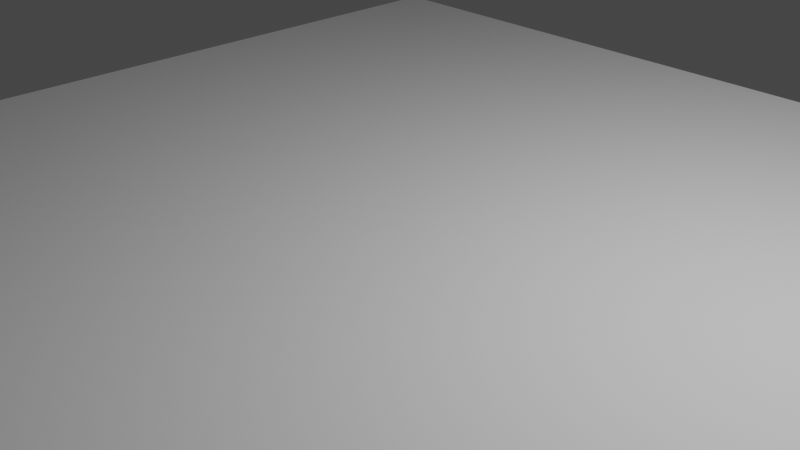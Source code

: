 # Source: untitled1.blend  (saved by Blender 2.82.7; exported with 4.5.12 LTS)
import bpy
from mathutils import Matrix  # noqa: F401  (used for matrix-valued properties, if any)

bpy.ops.wm.read_factory_settings(use_empty=True)
scene = bpy.context.scene
scene.name = 'Scene'

# ---- collections
col_collection = bpy.data.collections.new('Collection'); scene.collection.children.link(col_collection)
col_coins = bpy.data.collections.new('Coins'); scene.collection.children.link(col_coins)

# ---- images (referenced by path relative to the original .blend; pixels are not part of the script)
import os
ASSET_DIR = os.environ.get("B2B_ASSET_DIR", "")  # directory of the original .blend (textures are referenced by path, not embedded)
HERE = os.path.dirname(os.path.abspath(__file__))  # packed textures are extracted next to this script under _unpacked/

def load_image(name, relpath, width, height, colorspace="sRGB"):
    """Load a texture the original file referenced (path relative to the .blend, or extracted next to this script)."""
    p = next((c for c in (os.path.join(HERE, relpath), os.path.join(ASSET_DIR, relpath)) if relpath and os.path.exists(c)), "")
    if p:
        img = bpy.data.images.load(p, check_existing=True)
        img.name = name
    else:  # same state as the original file: an image datablock whose file is absent (Cycles renders it pink)
        img = bpy.data.images.new(name, width, height)
        img.source = "FILE"
        img.filepath = "//" + (relpath or name)
    img.colorspace_settings.name = colorspace
    return img
img_800px_colourbox5049263_jpg = load_image('800px_COLOURBOX5049263.jpg', '800px_COLOURBOX5049263.jpg', 1024, 1024, 'Non-Color')

# ---- materials (node trees are filled in below, after node groups)
mat_material_001 = bpy.data.materials.new('Material.001')
mat_material_001.use_transparent_shadow = False
mat_material_002 = bpy.data.materials.new('Material.002')
mat_material_002.use_transparent_shadow = False

# ---- node groups
ng_auto_smooth = bpy.data.node_groups.new('Auto Smooth', 'GeometryNodeTree')
_s = ng_auto_smooth.interface.new_socket(name='Geometry', in_out='OUTPUT', socket_type='NodeSocketGeometry')
_s = ng_auto_smooth.interface.new_socket(name='Geometry', in_out='INPUT', socket_type='NodeSocketGeometry')
_s = ng_auto_smooth.interface.new_socket(name='Angle', in_out='INPUT', socket_type='NodeSocketFloat')
_s.subtype = 'ANGLE'
_s.min_value = 0.0
_s.max_value = 3.142
ng_auto_smooth.is_modifier = True
_N = ng_auto_smooth.nodes; _L = ng_auto_smooth.links
n0 = _N.new('NodeGroupOutput'); n0.name = 'Group Output'; n0.location = (480, -100)
n1 = _N.new('NodeGroupInput'); n1.name = 'Group Input'; n1.location = (-420, -300)
n2 = _N.new('NodeGroupInput'); n2.name = 'Group Input.001'; n2.location = (-60, -100)
n3 = _N.new('GeometryNodeSetShadeSmooth'); n3.name = 'Set Shade Smooth'; n3.location = (120, -100)
n3.domain = 'EDGE'
n4 = _N.new('GeometryNodeSetShadeSmooth'); n4.name = 'Set Shade Smooth.001'; n4.location = (300, -100)
n5 = _N.new('GeometryNodeInputMeshEdgeAngle'); n5.name = 'Edge Angle'; n5.location = (-420, -220)
n6 = _N.new('GeometryNodeInputEdgeSmooth'); n6.name = 'Is Edge Smooth'; n6.location = (-60, -160)
n7 = _N.new('GeometryNodeInputShadeSmooth'); n7.name = 'Is Face Smooth'; n7.location = (-240, -340)
n8 = _N.new('FunctionNodeBooleanMath'); n8.name = 'Boolean Math'; n8.location = (-60, -220)
n9 = _N.new('FunctionNodeCompare'); n9.name = 'Compare'; n9.location = (-240, -180)
n9.operation = 'LESS_EQUAL'
_L.new(n5.outputs[0], n9.inputs[0])
_L.new(n4.outputs[0], n0.inputs[0])
_L.new(n1.outputs[1], n9.inputs[1])
_L.new(n9.outputs[0], n8.inputs[0])
_L.new(n7.outputs[0], n8.inputs[1])
_L.new(n2.outputs[0], n3.inputs[0])
_L.new(n6.outputs[0], n3.inputs[1])
_L.new(n3.outputs[0], n4.inputs[0])
_L.new(n8.outputs[0], n3.inputs[2])
n0.is_active_output = True

# ---- material node trees
mat_material_001.use_nodes = True; mat_material_001.node_tree.nodes.clear()
_N = mat_material_001.node_tree.nodes; _L = mat_material_001.node_tree.links
n0 = _N.new('ShaderNodeTexImage'); n0.name = 'Image Texture'; n0.location = (-445, 242)
n0.image = img_800px_colourbox5049263_jpg
n1 = _N.new('ShaderNodeHueSaturation'); n1.name = 'Hue Saturation Value'; n1.location = (-168, -39)
n1.inputs[0].default_value = 0.0
n1.inputs[1].default_value = 0.0
n2 = _N.new('ShaderNodeOutputMaterial'); n2.name = 'Material Output'; n2.location = (764, 287)
n3 = _N.new('ShaderNodeValToRGB'); n3.name = 'ColorRamp'; n3.location = (14, 40)
while len(n3.color_ramp.elements) > 1: n3.color_ramp.elements.remove(n3.color_ramp.elements[-1])
n3.color_ramp.elements[0].position = 0.5833; n3.color_ramp.elements[0].color = (0.0, 0.0, 0.0, 1.0)
_e = n3.color_ramp.elements.new(0.9167); _e.color = (1.0, 1.0, 1.0, 1.0)
n4 = _N.new('ShaderNodeBsdfPrincipled'); n4.name = 'Principled BSDF'; n4.location = (376, 278)
n4.distribution = 'GGX'
n4.subsurface_method = 'BURLEY'
n4.inputs[3].default_value = 1.45
n4.inputs[27].default_value = (0.0, 0.0, 0.0, 1.0)
n4.inputs[28].default_value = 1.0
n5 = _N.new('ShaderNodeTexImage'); n5.name = 'Image Texture.001'; n5.location = (-455, -42)
n5.image = img_800px_colourbox5049263_jpg
n6 = _N.new('ShaderNodeTexImage'); n6.name = 'Image Texture.002'; n6.location = (-399, -349)
n6.image = img_800px_colourbox5049263_jpg
n7 = _N.new('ShaderNodeTexCoord'); n7.name = 'Texture Coordinate'; n7.location = (-801, 119)
n8 = _N.new('ShaderNodeBump'); n8.name = 'Bump'; n8.location = (12, -272)
n8.inputs[1].default_value = 1.0
n8.inputs[2].default_value = 1.0
_L.new(n7.outputs[2], n0.inputs[0])
_L.new(n0.outputs[0], n4.inputs[0])
_L.new(n7.outputs[2], n5.inputs[0])
_L.new(n5.outputs[0], n1.inputs[4])
_L.new(n1.outputs[0], n3.inputs[0])
_L.new(n3.outputs[0], n4.inputs[2])
_L.new(n4.outputs[0], n2.inputs[0])
_L.new(n7.outputs[2], n6.inputs[0])
_L.new(n6.outputs[0], n8.inputs[3])
_L.new(n8.outputs[0], n4.inputs[5])
n2.is_active_output = True
mat_material_002.use_nodes = True; mat_material_002.node_tree.nodes.clear()
_N = mat_material_002.node_tree.nodes; _L = mat_material_002.node_tree.links
n0 = _N.new('ShaderNodeOutputMaterial'); n0.name = 'Material Output'; n0.location = (300, 300)
n1 = _N.new('ShaderNodeBsdfPrincipled'); n1.name = 'Principled BSDF'; n1.location = (10, 300)
n1.distribution = 'GGX'
n1.subsurface_method = 'BURLEY'
n1.inputs[0].default_value = (0.3163, 0.117, 0.002732, 1.0)
n1.inputs[1].default_value = 1.0
n1.inputs[2].default_value = 0.14
n1.inputs[3].default_value = 1.45
n1.inputs[13].default_value = 0.5909
n1.inputs[27].default_value = (0.0, 0.0, 0.0, 1.0)
n1.inputs[28].default_value = 1.0
_L.new(n1.outputs[0], n0.inputs[0])
n0.is_active_output = True

# ---- world
world_world = bpy.data.worlds.new('World'); scene.world = world_world
world_world.use_nodes = True; world_world.node_tree.nodes.clear()
_N = world_world.node_tree.nodes; _L = world_world.node_tree.links
n0 = _N.new('ShaderNodeOutputWorld'); n0.name = 'World Output'; n0.location = (300, 300)
n1 = _N.new('ShaderNodeBackground'); n1.name = 'Background'; n1.location = (10, 300)
n1.inputs[0].default_value = (0.05088, 0.05088, 0.05088, 1.0)
_L.new(n1.outputs[0], n0.inputs[0])
n0.is_active_output = True
world_world.color = (0.05088, 0.05088, 0.05088)
world_world.use_sun_shadow = False
world_world.sun_shadow_jitter_overblur = 0.0

# ---- cameras
cam_camera = bpy.data.cameras.new('Camera')
cam_camera.clip_end = 100.0
cam_camera.ortho_scale = 7.314

# ---- lights
light_light = bpy.data.lights.new('Light', 'POINT')
light_light.transmission_factor = 0.0
light_light.energy = 1000.0
light_light.shadow_soft_size = 0.1
light_light.shadow_maximum_resolution = 0.006
light_light.use_absolute_resolution = True

# ---- meshes
me_plane_001 = bpy.data.meshes.new('Plane.001')
me_plane_001.from_pydata([(-1.0, -1.0, 0.0), (1.0, -1.0, 0.0), (-1.0, 1.0, 0.0), (1.0, 1.0, 0.0)], [], [(0, 1, 3, 2)])
_uv = me_plane_001.uv_layers.new(name='UVMap')
_uv.uv.foreach_set('vector', [0.0, 0.0, 1.0, 0.0, 1.0, 1.0, 0.0, 1.0])
me_plane_001.use_remesh_fix_poles = True
me_plane_001.use_remesh_preserve_attributes = False
me_plane_001.use_mirror_vertex_groups = False
me_plane_001.update()
me_cylinder = bpy.data.meshes.new('Cylinder')
me_cylinder.from_pydata([(-1.646e-08, 0.9569, 1.0), (0.1867, 0.9385, 1.0), (0.3662, 0.884, 1.0), (0.5316, 0.7956, 1.0), (0.6766, 0.6766, 1.0), (0.7956, 0.5316, 1.0), (0.884, 0.3662, 1.0), (0.9385, 0.1867, 1.0), (0.9569, 6.888e-08, 1.0), (0.9385, -0.1867, 1.0), (0.884, -0.3662, 1.0), (0.7956, -0.5316, 1.0), (0.6766, -0.6766, 1.0), (0.5316, -0.7956, 1.0), (0.3662, -0.884, 1.0), (0.1867, -0.9385, 1.0), (-3.126e-07, -0.9569, 1.0), (-0.1867, -0.9385, 1.0), (-0.3662, -0.884, 1.0), (-0.5316, -0.7956, 1.0), (-0.6766, -0.6766, 1.0), (-0.7956, -0.5316, 1.0), (-0.884, -0.3662, 1.0), (-0.9385, -0.1867, 1.0), (-0.9569, 9.262e-07, 1.0), (-0.9385, 0.1867, 1.0), (-0.884, 0.3662, 1.0), (-0.7956, 0.5316, 1.0), (-0.6766, 0.6766, 1.0), (-0.5316, 0.7956, 1.0), (-0.3662, 0.884, 1.0), (-0.1867, 0.9385, 1.0), (0.0, 1.0, 0.0), (0.1951, 0.9808, 0.0), (0.3827, 0.9239, 0.0), (0.5556, 0.8315, 0.0), (0.7071, 0.7071, 0.0), (0.8315, 0.5556, 0.0), (0.9239, 0.3827, 0.0), (0.9808, 0.1951, 0.0), (1.0, 7.55e-08, 0.0), (0.9808, -0.1951, 0.0), (0.9239, -0.3827, 0.0), (0.8315, -0.5556, 0.0), (0.7071, -0.7071, 0.0), (0.5556, -0.8315, 0.0), (0.3827, -0.9239, 0.0), (0.1951, -0.9808, 0.0), (-3.258e-07, -1.0, 0.0), (-0.1951, -0.9808, 0.0), (-0.3827, -0.9239, 0.0), (-0.5556, -0.8315, 0.0), (-0.7071, -0.7071, 0.0), (-0.8315, -0.5556, 0.0), (-0.9239, -0.3827, 0.0), (-0.9808, -0.1951, 0.0), (-1.0, 9.656e-07, 0.0), (-0.9808, 0.1951, 0.0), (-0.9239, 0.3827, 0.0), (-0.8315, 0.5556, 0.0), (-0.7071, 0.7071, 0.0), (-0.5556, 0.8315, 0.0), (-0.3827, 0.9239, 0.0), (-0.1951, 0.9808, 0.0), (0.1951, 0.9808, 1.0), (0.0, 1.0, 1.0), (0.3827, 0.9239, 1.0), (0.5556, 0.8315, 1.0), (0.7071, 0.7071, 1.0), (0.8315, 0.5556, 1.0), (0.9239, 0.3827, 1.0), (0.9808, 0.1951, 1.0), (1.0, 7.55e-08, 1.0), (0.9808, -0.1951, 1.0), (0.9239, -0.3827, 1.0), (0.8315, -0.5556, 1.0), (0.7071, -0.7071, 1.0), (0.5556, -0.8315, 1.0), (0.3827, -0.9239, 1.0), (0.1951, -0.9808, 1.0), (-3.258e-07, -1.0, 1.0), (-0.1951, -0.9808, 1.0), (-0.3827, -0.9239, 1.0), (-0.5556, -0.8315, 1.0), (-0.7071, -0.7071, 1.0), (-0.8315, -0.5556, 1.0), (-0.9239, -0.3827, 1.0), (-0.9808, -0.1951, 1.0), (-1.0, 9.656e-07, 1.0), (-0.9808, 0.1951, 1.0), (-0.9239, 0.3827, 1.0), (-0.8315, 0.5556, 1.0), (-0.7071, 0.7071, 1.0), (-0.5556, 0.8315, 1.0), (-0.3827, 0.9239, 1.0), (-0.1951, 0.9808, 1.0), (0.09737, 0.4895, 0.7011), (-2.03e-07, 0.4991, 0.7011), (0.191, 0.4611, 0.7011), (0.2773, 0.415, 0.7011), (0.3529, 0.3529, 0.7011), (0.415, 0.2773, 0.7011), (0.4611, 0.191, 0.7011), (0.4895, 0.09737, 0.7011), (0.4991, -3.09e-09, 0.7011), (0.4895, -0.09737, 0.7011), (0.4611, -0.191, 0.7011), (0.415, -0.2773, 0.7011), (0.3529, -0.3529, 0.7011), (0.2773, -0.415, 0.7011), (0.191, -0.4611, 0.7011), (0.09737, -0.4895, 0.7011), (-1.65e-07, -0.4991, 0.7011), (-0.09737, -0.4895, 0.7011), (-0.191, -0.4611, 0.7011), (-0.2773, -0.415, 0.7011), (-0.3529, -0.3529, 0.7011), (-0.415, -0.2773, 0.7011), (-0.4611, -0.191, 0.7011), (-0.4895, -0.09737, 0.7011), (-0.4991, 4.875e-07, 0.7011), (-0.4895, 0.09737, 0.7011), (-0.4611, 0.191, 0.7011), (-0.415, 0.2773, 0.7011), (-0.3529, 0.3529, 0.7011), (-0.2773, 0.415, 0.7011), (-0.191, 0.4611, 0.7011), (-0.09737, 0.4895, 0.7011), (0.1867, 0.9385, 0.7011), (-1.624e-08, 0.9569, 0.7011), (0.3662, 0.884, 0.7011), (0.5316, 0.7956, 0.7011), (0.6766, 0.6766, 0.7011), (0.7956, 0.5316, 0.7011), (0.884, 0.3662, 0.7011), (0.9385, 0.1867, 0.7011), (0.9569, 6.888e-08, 0.7011), (0.9385, -0.1867, 0.7011), (0.884, -0.3662, 0.7011), (0.7956, -0.5316, 0.7011), (0.6766, -0.6766, 0.7011), (0.5316, -0.7956, 0.7011), (0.3662, -0.884, 0.7011), (0.1867, -0.9385, 0.7011), (-3.124e-07, -0.9569, 0.7011), (-0.1867, -0.9385, 0.7011), (-0.3662, -0.884, 0.7011), (-0.5316, -0.7956, 0.7011), (-0.6766, -0.6766, 0.7011), (-0.7956, -0.5316, 0.7011), (-0.884, -0.3662, 0.7011), (-0.9385, -0.1867, 0.7011), (-0.9569, 9.262e-07, 0.7011), (-0.9385, 0.1867, 0.7011), (-0.884, 0.3662, 0.7011), (-0.7956, 0.5316, 0.7011), (-0.6766, 0.6766, 0.7011), (-0.5316, 0.7956, 0.7011), (-0.3662, 0.884, 0.7011), (-0.1867, 0.9385, 0.7011)], [], [(32, 65, 64, 33), (33, 64, 66, 34), (34, 66, 67, 35), (35, 67, 68, 36), (36, 68, 69, 37), (37, 69, 70, 38), (38, 70, 71, 39), (39, 71, 72, 40), (40, 72, 73, 41), (41, 73, 74, 42), (42, 74, 75, 43), (43, 75, 76, 44), (44, 76, 77, 45), (45, 77, 78, 46), (46, 78, 79, 47), (47, 79, 80, 48), (48, 80, 81, 49), (49, 81, 82, 50), (50, 82, 83, 51), (51, 83, 84, 52), (52, 84, 85, 53), (53, 85, 86, 54), (54, 86, 87, 55), (55, 87, 88, 56), (56, 88, 89, 57), (57, 89, 90, 58), (58, 90, 91, 59), (59, 91, 92, 60), (60, 92, 93, 61), (61, 93, 94, 62), (0, 31, 159, 129), (62, 94, 95, 63), (63, 95, 65, 32), (0, 1, 64, 65), (1, 2, 66, 64), (2, 3, 67, 66), (3, 4, 68, 67), (4, 5, 69, 68), (5, 6, 70, 69), (6, 7, 71, 70), (7, 8, 72, 71), (8, 9, 73, 72), (9, 10, 74, 73), (10, 11, 75, 74), (11, 12, 76, 75), (12, 13, 77, 76), (13, 14, 78, 77), (14, 15, 79, 78), (15, 16, 80, 79), (16, 17, 81, 80), (17, 18, 82, 81), (18, 19, 83, 82), (19, 20, 84, 83), (20, 21, 85, 84), (21, 22, 86, 85), (22, 23, 87, 86), (23, 24, 88, 87), (24, 25, 89, 88), (25, 26, 90, 89), (26, 27, 91, 90), (27, 28, 92, 91), (28, 29, 93, 92), (29, 30, 94, 93), (30, 31, 95, 94), (31, 0, 65, 95), (96, 97, 127, 126, 125, 124, 123, 122, 121, 120, 119, 118, 117, 116, 115, 114, 113, 112, 111, 110, 109, 108, 107, 106, 105, 104, 103, 102, 101, 100, 99, 98), (19, 18, 146, 147), (6, 5, 133, 134), (20, 19, 147, 148), (7, 6, 134, 135), (21, 20, 148, 149), (8, 7, 135, 136), (22, 21, 149, 150), (9, 8, 136, 137), (23, 22, 150, 151), (10, 9, 137, 138), (24, 23, 151, 152), (11, 10, 138, 139), (25, 24, 152, 153), (12, 11, 139, 140), (26, 25, 153, 154), (13, 12, 140, 141), (27, 26, 154, 155), (14, 13, 141, 142), (1, 0, 129, 128), (28, 27, 155, 156), (15, 14, 142, 143), (2, 1, 128, 130), (29, 28, 156, 157), (16, 15, 143, 144), (3, 2, 130, 131), (30, 29, 157, 158), (17, 16, 144, 145), (4, 3, 131, 132), (31, 30, 158, 159), (18, 17, 145, 146), (5, 4, 132, 133), (97, 96, 128, 129), (96, 98, 130, 128), (98, 99, 131, 130), (99, 100, 132, 131), (100, 101, 133, 132), (101, 102, 134, 133), (102, 103, 135, 134), (103, 104, 136, 135), (104, 105, 137, 136), (105, 106, 138, 137), (106, 107, 139, 138), (107, 108, 140, 139), (108, 109, 141, 140), (109, 110, 142, 141), (110, 111, 143, 142), (111, 112, 144, 143), (112, 113, 145, 144), (113, 114, 146, 145), (114, 115, 147, 146), (115, 116, 148, 147), (116, 117, 149, 148), (117, 118, 150, 149), (118, 119, 151, 150), (119, 120, 152, 151), (120, 121, 153, 152), (121, 122, 154, 153), (122, 123, 155, 154), (123, 124, 156, 155), (124, 125, 157, 156), (125, 126, 158, 157), (126, 127, 159, 158), (127, 97, 129, 159)])
me_cylinder.polygons.foreach_set('use_smooth', [True] * 129)
me_cylinder.polygons.foreach_set('material_index', [1, 1, 1, 1, 1, 1, 1, 1, 1, 1, 1, 1, 1, 1, 1, 1, 1, 1, 1, 1, 1, 1, 1, 1, 1, 1, 1, 1, 1, 1, 0, 1, 1, 0, 0, 0, 0, 0, 0, 0, 0, 0, 0, 0, 0, 0, 0, 0, 0, 0, 0, 0, 0, 0, 0, 0, 0, 0, 0, 0, 0, 0, 0, 0, 0, 0, 0, 0, 0, 0, 0, 0, 0, 0, 0, 0, 0, 0, 0, 0, 0, 0, 0, 0, 0, 0, 0, 0, 0, 0, 0, 0, 0, 0, 0, 0, 0, 0, 0, 0, 0, 0, 0, 0, 0, 0, 0, 0, 0, 0, 0, 0, 0, 0, 0, 0, 0, 0, 0, 0, 0, 0, 0, 0, 0, 0, 0, 0, 0])
_uv = me_cylinder.uv_layers.new(name='UVMap')
_uv.uv.foreach_set('vector', [7.998e-05, 0.7187, 0.1595, 0.7187, 0.1595, 0.75, 7.996e-05, 0.75, 7.996e-05, 0.75, 0.1595, 0.75, 0.1595, 0.7812, 7.993e-05, 0.7812, 7.993e-05, 0.7812, 0.1595, 0.7812, 0.1595, 0.8125, 7.991e-05, 0.8124, 7.991e-05, 0.8124, 0.1595, 0.8125, 0.1595, 0.8437, 7.988e-05, 0.8437, 7.988e-05, 0.8437, 0.1595, 0.8437, 0.1595, 0.8749, 7.985e-05, 0.8749, 7.985e-05, 0.8749, 0.1595, 0.8749, 0.1595, 0.9062, 7.982e-05, 0.9062, 7.982e-05, 0.9062, 0.1595, 0.9062, 0.1595, 0.9374, 7.979e-05, 0.9374, 7.979e-05, 0.9374, 0.1595, 0.9374, 0.1595, 0.9687, 7.977e-05, 0.9687, 7.977e-05, 0.9687, 0.1595, 0.9687, 0.1595, 0.9999, 7.973e-05, 0.9999, 7.978e-05, 8.002e-05, 0.1595, 7.973e-05, 0.1595, 0.03132, 7.983e-05, 0.03133, 7.983e-05, 0.03133, 0.1595, 0.03132, 0.1595, 0.06257, 7.987e-05, 0.06257, 7.987e-05, 0.06257, 0.1595, 0.06257, 0.1595, 0.09381, 7.991e-05, 0.09382, 7.991e-05, 0.09382, 0.1595, 0.09381, 0.1595, 0.1251, 7.994e-05, 0.1251, 7.994e-05, 0.1251, 0.1595, 0.1251, 0.1595, 0.1563, 7.998e-05, 0.1563, 7.998e-05, 0.1563, 0.1595, 0.1563, 0.1595, 0.1875, 8e-05, 0.1876, 8e-05, 0.1876, 0.1595, 0.1875, 0.1595, 0.2188, 8.003e-05, 0.2188, 8.003e-05, 0.2188, 0.1595, 0.2188, 0.1595, 0.25, 8.005e-05, 0.25, 8.005e-05, 0.25, 0.1595, 0.25, 0.1595, 0.2813, 8.007e-05, 0.2813, 8.007e-05, 0.2813, 0.1595, 0.2813, 0.1595, 0.3125, 8.009e-05, 0.3125, 8.009e-05, 0.3125, 0.1595, 0.3125, 0.1595, 0.3438, 8.01e-05, 0.3438, 8.01e-05, 0.3438, 0.1595, 0.3438, 0.1595, 0.375, 8.011e-05, 0.375, 8.011e-05, 0.375, 0.1595, 0.375, 0.1595, 0.4063, 8.011e-05, 0.4063, 8.011e-05, 0.4063, 0.1595, 0.4063, 0.1595, 0.4375, 8.011e-05, 0.4375, 8.011e-05, 0.4375, 0.1595, 0.4375, 0.1595, 0.4688, 8.011e-05, 0.4688, 8.011e-05, 0.4688, 0.1595, 0.4688, 0.1595, 0.5, 8.01e-05, 0.5, 8.01e-05, 0.5, 0.1595, 0.5, 0.1595, 0.5312, 8.01e-05, 0.5312, 8.01e-05, 0.5312, 0.1595, 0.5312, 0.1595, 0.5625, 8.009e-05, 0.5625, 8.009e-05, 0.5625, 0.1595, 0.5625, 0.1595, 0.5937, 8.007e-05, 0.5937, 8.007e-05, 0.5937, 0.1595, 0.5937, 0.1595, 0.625, 8.005e-05, 0.625, 8.005e-05, 0.625, 0.1595, 0.625, 0.1595, 0.6562, 8.003e-05, 0.6562, 0.5, 0.973, 0.4074, 0.9639, 0.4074, 0.9639, 0.5, 0.973, 8.003e-05, 0.6562, 0.1595, 0.6562, 0.1595, 0.6875, 8e-05, 0.6875, 8e-05, 0.6875, 0.1595, 0.6875, 0.1595, 0.7187, 7.998e-05, 0.7187, 0.5, 0.973, 0.5926, 0.9639, 0.5968, 0.9849, 0.5, 0.9944, 0.5926, 0.9639, 0.6816, 0.9369, 0.6898, 0.9566, 0.5968, 0.9849, 0.6816, 0.9369, 0.7637, 0.893, 0.7755, 0.9108, 0.6898, 0.9566, 0.7637, 0.893, 0.8356, 0.834, 0.8507, 0.8491, 0.7755, 0.9108, 0.8356, 0.834, 0.8946, 0.7621, 0.9124, 0.774, 0.8507, 0.8491, 0.8946, 0.7621, 0.9385, 0.68, 0.9582, 0.6882, 0.9124, 0.774, 0.9385, 0.68, 0.9655, 0.591, 0.9864, 0.5952, 0.9582, 0.6882, 0.9655, 0.591, 0.9746, 0.4984, 0.996, 0.4984, 0.9864, 0.5952, 0.9746, 0.4984, 0.9655, 0.4058, 0.9864, 0.4017, 0.996, 0.4984, 0.9655, 0.4058, 0.9385, 0.3168, 0.9582, 0.3086, 0.9864, 0.4017, 0.9385, 0.3168, 0.8946, 0.2348, 0.9124, 0.2229, 0.9582, 0.3086, 0.8946, 0.2348, 0.8356, 0.1628, 0.8507, 0.1477, 0.9124, 0.2229, 0.8356, 0.1628, 0.7637, 0.1038, 0.7755, 0.08604, 0.8507, 0.1477, 0.7637, 0.1038, 0.6816, 0.05997, 0.6898, 0.04021, 0.7755, 0.08604, 0.6816, 0.05997, 0.5926, 0.03296, 0.5968, 0.01199, 0.6898, 0.04021, 0.5926, 0.03296, 0.5, 0.02384, 0.5, 0.002458, 0.5968, 0.01199, 0.5, 0.02384, 0.4074, 0.03296, 0.4032, 0.01199, 0.5, 0.002458, 0.4074, 0.03296, 0.3184, 0.05997, 0.3102, 0.04021, 0.4032, 0.01199, 0.3184, 0.05997, 0.2363, 0.1038, 0.2245, 0.08604, 0.3102, 0.04021, 0.2363, 0.1038, 0.1644, 0.1628, 0.1493, 0.1477, 0.2245, 0.08604, 0.1644, 0.1628, 0.1054, 0.2348, 0.08762, 0.2229, 0.1493, 0.1477, 0.1054, 0.2348, 0.06154, 0.3168, 0.04179, 0.3086, 0.08762, 0.2229, 0.06154, 0.3168, 0.03454, 0.4058, 0.01356, 0.4017, 0.04179, 0.3086, 0.03454, 0.4058, 0.02542, 0.4984, 0.004033, 0.4984, 0.01356, 0.4017, 0.02542, 0.4984, 0.03454, 0.591, 0.01356, 0.5952, 0.004033, 0.4984, 0.03454, 0.591, 0.06155, 0.68, 0.04179, 0.6882, 0.01356, 0.5952, 0.06155, 0.68, 0.1054, 0.7621, 0.08762, 0.774, 0.04179, 0.6882, 0.1054, 0.7621, 0.1644, 0.834, 0.1493, 0.8491, 0.08762, 0.774, 0.1644, 0.834, 0.2363, 0.893, 0.2245, 0.9108, 0.1493, 0.8491, 0.2363, 0.893, 0.3184, 0.9369, 0.3102, 0.9566, 0.2245, 0.9108, 0.3184, 0.9369, 0.4074, 0.9639, 0.4032, 0.9849, 0.3102, 0.9566, 0.4074, 0.9639, 0.5, 0.973, 0.5, 0.9944, 0.4032, 0.9849, 0.5483, 0.7412, 0.5, 0.746, 0.4517, 0.7412, 0.4053, 0.7271, 0.3625, 0.7043, 0.325, 0.6735, 0.2942, 0.636, 0.2713, 0.5932, 0.2572, 0.5467, 0.2525, 0.4984, 0.2572, 0.4501, 0.2713, 0.4037, 0.2942, 0.3609, 0.325, 0.3234, 0.3625, 0.2926, 0.4053, 0.2697, 0.4517, 0.2556, 0.5, 0.2509, 0.5483, 0.2556, 0.5947, 0.2697, 0.6375, 0.2926, 0.675, 0.3234, 0.7058, 0.3609, 0.7287, 0.4037, 0.7428, 0.4501, 0.7475, 0.4984, 0.7428, 0.5467, 0.7287, 0.5932, 0.7058, 0.636, 0.675, 0.6735, 0.6375, 0.7043, 0.5947, 0.7271, 0.2363, 0.1038, 0.3184, 0.05997, 0.3184, 0.05997, 0.2363, 0.1038, 0.9385, 0.68, 0.8946, 0.7621, 0.8946, 0.7621, 0.9385, 0.68, 0.1644, 0.1628, 0.2363, 0.1038, 0.2363, 0.1038, 0.1644, 0.1628, 0.9655, 0.591, 0.9385, 0.68, 0.9385, 0.68, 0.9655, 0.591, 0.1054, 0.2348, 0.1644, 0.1628, 0.1644, 0.1628, 0.1054, 0.2348, 0.9746, 0.4984, 0.9655, 0.591, 0.9655, 0.591, 0.9746, 0.4984, 0.06154, 0.3168, 0.1054, 0.2348, 0.1054, 0.2348, 0.06154, 0.3168, 0.9655, 0.4058, 0.9746, 0.4984, 0.9746, 0.4984, 0.9655, 0.4058, 0.03454, 0.4058, 0.06154, 0.3168, 0.06154, 0.3168, 0.03454, 0.4058, 0.9385, 0.3168, 0.9655, 0.4058, 0.9655, 0.4058, 0.9385, 0.3168, 0.02542, 0.4984, 0.03454, 0.4058, 0.03454, 0.4058, 0.02542, 0.4984, 0.8946, 0.2348, 0.9385, 0.3168, 0.9385, 0.3168, 0.8946, 0.2348, 0.03454, 0.591, 0.02542, 0.4984, 0.02542, 0.4984, 0.03454, 0.591, 0.8356, 0.1628, 0.8946, 0.2348, 0.8946, 0.2348, 0.8356, 0.1628, 0.06155, 0.68, 0.03454, 0.591, 0.03454, 0.591, 0.06155, 0.68, 0.7637, 0.1038, 0.8356, 0.1628, 0.8356, 0.1628, 0.7637, 0.1038, 0.1054, 0.7621, 0.06155, 0.68, 0.06155, 0.68, 0.1054, 0.7621, 0.6816, 0.05997, 0.7637, 0.1038, 0.7637, 0.1038, 0.6816, 0.05997, 0.5926, 0.9639, 0.5, 0.973, 0.5, 0.973, 0.5926, 0.9639, 0.1644, 0.834, 0.1054, 0.7621, 0.1054, 0.7621, 0.1644, 0.834, 0.5926, 0.03296, 0.6816, 0.05997, 0.6816, 0.05997, 0.5926, 0.03296, 0.6816, 0.9369, 0.5926, 0.9639, 0.5926, 0.9639, 0.6816, 0.9369, 0.2363, 0.893, 0.1644, 0.834, 0.1644, 0.834, 0.2363, 0.893, 0.5, 0.02384, 0.5926, 0.03296, 0.5926, 0.03296, 0.5, 0.02384, 0.7637, 0.893, 0.6816, 0.9369, 0.6816, 0.9369, 0.7637, 0.893, 0.3184, 0.9369, 0.2363, 0.893, 0.2363, 0.893, 0.3184, 0.9369, 0.4074, 0.03296, 0.5, 0.02384, 0.5, 0.02384, 0.4074, 0.03296, 0.8356, 0.834, 0.7637, 0.893, 0.7637, 0.893, 0.8356, 0.834, 0.4074, 0.9639, 0.3184, 0.9369, 0.3184, 0.9369, 0.4074, 0.9639, 0.3184, 0.05997, 0.4074, 0.03296, 0.4074, 0.03296, 0.3184, 0.05997, 0.8946, 0.7621, 0.8356, 0.834, 0.8356, 0.834, 0.8946, 0.7621, 0.5, 0.746, 0.5483, 0.7412, 0.5926, 0.9639, 0.5, 0.973, 0.5483, 0.7412, 0.5947, 0.7271, 0.6816, 0.9369, 0.5926, 0.9639, 0.5947, 0.7271, 0.6375, 0.7043, 0.7637, 0.893, 0.6816, 0.9369, 0.6375, 0.7043, 0.675, 0.6735, 0.8356, 0.834, 0.7637, 0.893, 0.675, 0.6735, 0.7058, 0.636, 0.8946, 0.7621, 0.8356, 0.834, 0.7058, 0.636, 0.7287, 0.5932, 0.9385, 0.68, 0.8946, 0.7621, 0.7287, 0.5932, 0.7428, 0.5467, 0.9655, 0.591, 0.9385, 0.68, 0.7428, 0.5467, 0.7475, 0.4984, 0.9746, 0.4984, 0.9655, 0.591, 0.7475, 0.4984, 0.7428, 0.4501, 0.9655, 0.4058, 0.9746, 0.4984, 0.7428, 0.4501, 0.7287, 0.4037, 0.9385, 0.3168, 0.9655, 0.4058, 0.7287, 0.4037, 0.7058, 0.3609, 0.8946, 0.2348, 0.9385, 0.3168, 0.7058, 0.3609, 0.675, 0.3234, 0.8356, 0.1628, 0.8946, 0.2348, 0.675, 0.3234, 0.6375, 0.2926, 0.7637, 0.1038, 0.8356, 0.1628, 0.6375, 0.2926, 0.5947, 0.2697, 0.6816, 0.05997, 0.7637, 0.1038, 0.5947, 0.2697, 0.5483, 0.2556, 0.5926, 0.03296, 0.6816, 0.05997, 0.5483, 0.2556, 0.5, 0.2509, 0.5, 0.02384, 0.5926, 0.03296, 0.5, 0.2509, 0.4517, 0.2556, 0.4074, 0.03296, 0.5, 0.02384, 0.4517, 0.2556, 0.4053, 0.2697, 0.3184, 0.05997, 0.4074, 0.03296, 0.4053, 0.2697, 0.3625, 0.2926, 0.2363, 0.1038, 0.3184, 0.05997, 0.3625, 0.2926, 0.325, 0.3234, 0.1644, 0.1628, 0.2363, 0.1038, 0.325, 0.3234, 0.2942, 0.3609, 0.1054, 0.2348, 0.1644, 0.1628, 0.2942, 0.3609, 0.2713, 0.4037, 0.06154, 0.3168, 0.1054, 0.2348, 0.2713, 0.4037, 0.2572, 0.4501, 0.03454, 0.4058, 0.06154, 0.3168, 0.2572, 0.4501, 0.2525, 0.4984, 0.02542, 0.4984, 0.03454, 0.4058, 0.2525, 0.4984, 0.2572, 0.5467, 0.03454, 0.591, 0.02542, 0.4984, 0.2572, 0.5467, 0.2713, 0.5932, 0.06155, 0.68, 0.03454, 0.591, 0.2713, 0.5932, 0.2942, 0.636, 0.1054, 0.7621, 0.06155, 0.68, 0.2942, 0.636, 0.325, 0.6735, 0.1644, 0.834, 0.1054, 0.7621, 0.325, 0.6735, 0.3625, 0.7043, 0.2363, 0.893, 0.1644, 0.834, 0.3625, 0.7043, 0.4053, 0.7271, 0.3184, 0.9369, 0.2363, 0.893, 0.4053, 0.7271, 0.4517, 0.7412, 0.4074, 0.9639, 0.3184, 0.9369, 0.4517, 0.7412, 0.5, 0.746, 0.5, 0.973, 0.4074, 0.9639])
me_cylinder.materials.append(mat_material_001)
me_cylinder.materials.append(mat_material_002)
me_cylinder.use_remesh_fix_poles = True
me_cylinder.use_remesh_preserve_attributes = False
me_cylinder.use_mirror_vertex_groups = False
me_cylinder.update()

# ---- objects
ob_light = bpy.data.objects.new('Light', light_light)
ob_camera = bpy.data.objects.new('Camera', cam_camera)
ob_plane = bpy.data.objects.new('Plane', me_plane_001)
ob_coin = bpy.data.objects.new('Coin', me_cylinder)

# ---- transforms, parenting, visibility, modifiers, constraints
ob_light.location = (4.076, 1.005, 5.904)
ob_light.rotation_euler = (0.6503, 0.05522, 1.866)
ob_light.lock_rotations_4d = False
ob_light.empty_display_type = 'ARROWS'
ob_light.color = (0.0, 0.0, 0.0, 0.0)
ob_light.lineart.crease_threshold = 0.0
ob_camera.location = (7.359, -6.926, 4.958)
ob_camera.rotation_euler = (1.109, 0.0, 0.8149)
ob_camera.lock_rotations_4d = False
ob_camera.empty_display_type = 'ARROWS'
ob_camera.color = (0.0, 0.0, 0.0, 0.0)
ob_camera.display_type = 'WIRE'
ob_camera.lineart.crease_threshold = 0.0
ob_plane.location = (0.0, 0.0, 0.0)
ob_plane.scale = (6.076, 6.076, 6.076)
ob_plane.lineart.crease_threshold = 0.0
ob_coin.location = (0.9014, -0.3803, 14.71)
ob_coin.rotation_euler = (-0.3758, 2.861, -0.7946)
ob_coin.scale = (1.0, 1.0, 0.1107)
ob_coin.lineart.crease_threshold = 0.0
_vg = ob_coin.vertex_groups.new(name='top')
_vg = ob_coin.vertex_groups.new(name='middle')
_m = ob_coin.modifiers.new('Mirror', 'MIRROR')
_m.use_axis = (False, False, True)
_m = ob_coin.modifiers.new('Auto Smooth', 'NODES')
_m.node_group = ng_auto_smooth
_gi = [s.identifier for s in ng_auto_smooth.interface.items_tree if s.item_type == 'SOCKET' and s.in_out == 'INPUT']
_m[_gi[1]] = 0.5236  # Angle

# ---- collection membership
col_collection.objects.link(ob_light)
col_collection.objects.link(ob_camera)
col_collection.objects.link(ob_plane)
col_coins.objects.link(ob_coin)

# ---- scene / render settings (as saved in the file)
scene.camera = ob_camera
scene.frame_start = 1; scene.frame_end = 250; scene.frame_set(90)
scene.render.engine = 'BLENDER_EEVEE_NEXT'
scene.cycles.use_denoising = False
scene.cycles.samples = 128
scene.cycles.sampling_pattern = 'TABULATED_SOBOL'
scene.cycles.use_adaptive_sampling = False
scene.cycles.use_light_tree = False
scene.view_settings.view_transform = 'Filmic'
bpy.context.view_layer.update()
